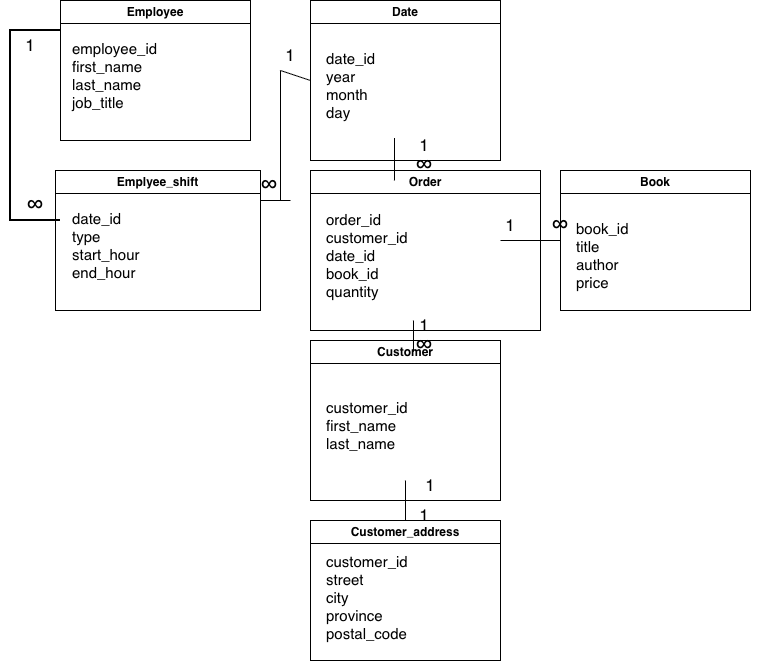

The diagram above was exported from draw.io. Its source (the exported page's mxGraphModel, read from the mxfile embedded in the PNG):
<mxGraphModel dx="865" dy="744" grid="1" gridSize="10" guides="1" tooltips="1" connect="1" arrows="1" fold="1" page="1" pageScale="1" pageWidth="827" pageHeight="1169" math="0" shadow="0">
  <root>
    <mxCell id="0" />
    <mxCell id="1" parent="0" />
    <mxCell id="BiXLX6fxeerU5kLt710o-8" value="Employee" style="swimlane;whiteSpace=wrap;html=1;" parent="1" vertex="1">
      <mxGeometry x="80" y="10" width="190" height="140" as="geometry" />
    </mxCell>
    <mxCell id="BiXLX6fxeerU5kLt710o-3" value="&lt;span style=&quot;font-size: 15px;&quot;&gt;employee_id&lt;/span&gt;&lt;div&gt;&lt;span style=&quot;font-size: 15px;&quot;&gt;first_name&lt;/span&gt;&lt;/div&gt;&lt;div&gt;&lt;span style=&quot;font-size: 15px;&quot;&gt;last_name&lt;/span&gt;&lt;/div&gt;&lt;div&gt;&lt;span style=&quot;font-size: 15px;&quot;&gt;job_title&lt;/span&gt;&lt;/div&gt;" style="text;html=1;whiteSpace=wrap;strokeColor=none;fillColor=none;align=left;verticalAlign=middle;rounded=0;" parent="BiXLX6fxeerU5kLt710o-8" vertex="1">
      <mxGeometry x="10" y="10" width="200" height="130" as="geometry" />
    </mxCell>
    <mxCell id="BiXLX6fxeerU5kLt710o-9" value="Emplyee_shift" style="swimlane;whiteSpace=wrap;html=1;" parent="1" vertex="1">
      <mxGeometry x="75" y="180" width="205" height="140" as="geometry" />
    </mxCell>
    <mxCell id="BiXLX6fxeerU5kLt710o-10" value="&lt;span style=&quot;font-size: 15px;&quot;&gt;date_id&lt;/span&gt;&lt;div&gt;&lt;span style=&quot;font-size: 15px;&quot;&gt;type&lt;/span&gt;&lt;/div&gt;&lt;div&gt;&lt;span style=&quot;font-size: 15px;&quot;&gt;start_hour&lt;/span&gt;&lt;/div&gt;&lt;div&gt;&lt;span style=&quot;font-size: 15px;&quot;&gt;end_hour&lt;/span&gt;&lt;/div&gt;" style="text;html=1;whiteSpace=wrap;strokeColor=none;fillColor=none;align=left;verticalAlign=middle;rounded=0;" parent="BiXLX6fxeerU5kLt710o-9" vertex="1">
      <mxGeometry x="15" y="10" width="200" height="130" as="geometry" />
    </mxCell>
    <mxCell id="qNSRKnwtDDABdjscwrJB-17" value="∞" style="text;html=1;whiteSpace=wrap;strokeColor=none;fillColor=none;align=center;verticalAlign=middle;rounded=0;fontSize=22;" vertex="1" parent="BiXLX6fxeerU5kLt710o-9">
      <mxGeometry x="184" width="60" height="30" as="geometry" />
    </mxCell>
    <mxCell id="BiXLX6fxeerU5kLt710o-11" value="" style="strokeWidth=2;html=1;shape=mxgraph.flowchart.annotation_1;align=left;pointerEvents=1;" parent="1" vertex="1">
      <mxGeometry x="30" y="40" width="50" height="190" as="geometry" />
    </mxCell>
    <mxCell id="BiXLX6fxeerU5kLt710o-12" value="1" style="text;html=1;whiteSpace=wrap;strokeColor=none;fillColor=none;align=center;verticalAlign=middle;rounded=0;fontSize=17;" parent="1" vertex="1">
      <mxGeometry x="20" y="40" width="60" height="30" as="geometry" />
    </mxCell>
    <mxCell id="BiXLX6fxeerU5kLt710o-13" value="∞" style="text;html=1;whiteSpace=wrap;strokeColor=none;fillColor=none;align=center;verticalAlign=middle;rounded=0;fontSize=22;" parent="1" vertex="1">
      <mxGeometry x="25" y="200" width="60" height="30" as="geometry" />
    </mxCell>
    <mxCell id="qNSRKnwtDDABdjscwrJB-1" value="Date" style="swimlane;whiteSpace=wrap;html=1;" vertex="1" parent="1">
      <mxGeometry x="330" y="10" width="190" height="160" as="geometry" />
    </mxCell>
    <mxCell id="qNSRKnwtDDABdjscwrJB-2" value="&lt;span style=&quot;font-size: 15px;&quot;&gt;date_id&lt;/span&gt;&lt;div&gt;&lt;span style=&quot;font-size: 15px;&quot;&gt;year&lt;/span&gt;&lt;/div&gt;&lt;div&gt;&lt;span style=&quot;font-size: 15px;&quot;&gt;month&lt;/span&gt;&lt;/div&gt;&lt;div&gt;&lt;span style=&quot;font-size: 15px;&quot;&gt;day&lt;/span&gt;&lt;/div&gt;" style="text;html=1;whiteSpace=wrap;strokeColor=none;fillColor=none;align=left;verticalAlign=middle;rounded=0;" vertex="1" parent="qNSRKnwtDDABdjscwrJB-1">
      <mxGeometry x="14" y="20" width="200" height="130" as="geometry" />
    </mxCell>
    <mxCell id="qNSRKnwtDDABdjscwrJB-19" value="1" style="text;html=1;whiteSpace=wrap;strokeColor=none;fillColor=none;align=center;verticalAlign=middle;rounded=0;fontSize=17;" vertex="1" parent="qNSRKnwtDDABdjscwrJB-1">
      <mxGeometry x="84" y="130" width="60" height="30" as="geometry" />
    </mxCell>
    <mxCell id="qNSRKnwtDDABdjscwrJB-3" value="Order" style="swimlane;whiteSpace=wrap;html=1;" vertex="1" parent="1">
      <mxGeometry x="330" y="180" width="230" height="160" as="geometry" />
    </mxCell>
    <mxCell id="qNSRKnwtDDABdjscwrJB-4" value="&lt;span style=&quot;font-size: 15px;&quot;&gt;order_id&lt;/span&gt;&lt;div&gt;&lt;span style=&quot;font-size: 15px;&quot;&gt;customer_id&lt;/span&gt;&lt;/div&gt;&lt;div&gt;&lt;span style=&quot;font-size: 15px;&quot;&gt;date_id&lt;/span&gt;&lt;/div&gt;&lt;div&gt;&lt;span style=&quot;font-size: 15px;&quot;&gt;book_id&lt;/span&gt;&lt;/div&gt;&lt;div&gt;&lt;span style=&quot;font-size: 15px;&quot;&gt;quantity&lt;/span&gt;&lt;/div&gt;" style="text;html=1;whiteSpace=wrap;strokeColor=none;fillColor=none;align=left;verticalAlign=middle;rounded=0;" vertex="1" parent="qNSRKnwtDDABdjscwrJB-3">
      <mxGeometry x="14" y="20" width="200" height="130" as="geometry" />
    </mxCell>
    <mxCell id="qNSRKnwtDDABdjscwrJB-20" value="∞" style="text;html=1;whiteSpace=wrap;strokeColor=none;fillColor=none;align=center;verticalAlign=middle;rounded=0;fontSize=22;" vertex="1" parent="qNSRKnwtDDABdjscwrJB-3">
      <mxGeometry x="84" y="-20" width="60" height="30" as="geometry" />
    </mxCell>
    <mxCell id="qNSRKnwtDDABdjscwrJB-23" value="1" style="text;html=1;whiteSpace=wrap;strokeColor=none;fillColor=none;align=center;verticalAlign=middle;rounded=0;fontSize=17;" vertex="1" parent="qNSRKnwtDDABdjscwrJB-3">
      <mxGeometry x="84" y="140" width="60" height="30" as="geometry" />
    </mxCell>
    <mxCell id="qNSRKnwtDDABdjscwrJB-31" value="" style="endArrow=none;html=1;rounded=0;exitX=0;exitY=0.5;exitDx=0;exitDy=0;" edge="1" parent="qNSRKnwtDDABdjscwrJB-3" source="qNSRKnwtDDABdjscwrJB-10">
      <mxGeometry width="50" height="50" relative="1" as="geometry">
        <mxPoint x="220" y="70" as="sourcePoint" />
        <mxPoint x="210" y="70" as="targetPoint" />
        <Array as="points">
          <mxPoint x="190" y="70" />
        </Array>
      </mxGeometry>
    </mxCell>
    <mxCell id="qNSRKnwtDDABdjscwrJB-33" value="1" style="text;html=1;whiteSpace=wrap;strokeColor=none;fillColor=none;align=center;verticalAlign=middle;rounded=0;fontSize=17;" vertex="1" parent="qNSRKnwtDDABdjscwrJB-3">
      <mxGeometry x="170" y="40" width="60" height="30" as="geometry" />
    </mxCell>
    <mxCell id="qNSRKnwtDDABdjscwrJB-6" value="Customer" style="swimlane;whiteSpace=wrap;html=1;" vertex="1" parent="1">
      <mxGeometry x="330" y="350" width="190" height="160" as="geometry" />
    </mxCell>
    <mxCell id="qNSRKnwtDDABdjscwrJB-7" value="&lt;span style=&quot;font-size: 15px;&quot;&gt;customer_id&lt;/span&gt;&lt;div&gt;&lt;span style=&quot;font-size: 15px;&quot;&gt;first_name&lt;/span&gt;&lt;/div&gt;&lt;div&gt;&lt;span style=&quot;font-size: 15px;&quot;&gt;last_name&lt;/span&gt;&lt;/div&gt;" style="text;html=1;whiteSpace=wrap;strokeColor=none;fillColor=none;align=left;verticalAlign=middle;rounded=0;" vertex="1" parent="qNSRKnwtDDABdjscwrJB-6">
      <mxGeometry x="14" y="20" width="200" height="130" as="geometry" />
    </mxCell>
    <mxCell id="qNSRKnwtDDABdjscwrJB-24" value="∞" style="text;html=1;whiteSpace=wrap;strokeColor=none;fillColor=none;align=center;verticalAlign=middle;rounded=0;fontSize=22;" vertex="1" parent="qNSRKnwtDDABdjscwrJB-6">
      <mxGeometry x="84" y="-10" width="60" height="30" as="geometry" />
    </mxCell>
    <mxCell id="qNSRKnwtDDABdjscwrJB-27" value="1" style="text;html=1;whiteSpace=wrap;strokeColor=none;fillColor=none;align=center;verticalAlign=middle;rounded=0;fontSize=17;" vertex="1" parent="qNSRKnwtDDABdjscwrJB-6">
      <mxGeometry x="90" y="130" width="60" height="30" as="geometry" />
    </mxCell>
    <mxCell id="qNSRKnwtDDABdjscwrJB-8" value="Customer_address" style="swimlane;whiteSpace=wrap;html=1;" vertex="1" parent="1">
      <mxGeometry x="330" y="530" width="190" height="140" as="geometry" />
    </mxCell>
    <mxCell id="qNSRKnwtDDABdjscwrJB-9" value="&lt;span style=&quot;font-size: 15px;&quot;&gt;customer_id&lt;/span&gt;&lt;div&gt;&lt;span style=&quot;font-size: 15px;&quot;&gt;street&lt;/span&gt;&lt;/div&gt;&lt;div&gt;&lt;span style=&quot;font-size: 15px;&quot;&gt;city&lt;/span&gt;&lt;/div&gt;&lt;div&gt;&lt;span style=&quot;font-size: 15px;&quot;&gt;province&lt;/span&gt;&lt;/div&gt;&lt;div&gt;&lt;span style=&quot;font-size: 15px;&quot;&gt;postal_code&lt;/span&gt;&lt;/div&gt;&lt;div&gt;&lt;br&gt;&lt;/div&gt;" style="text;html=1;whiteSpace=wrap;strokeColor=none;fillColor=none;align=left;verticalAlign=middle;rounded=0;" vertex="1" parent="qNSRKnwtDDABdjscwrJB-8">
      <mxGeometry x="14" y="20" width="200" height="130" as="geometry" />
    </mxCell>
    <mxCell id="qNSRKnwtDDABdjscwrJB-10" value="Book" style="swimlane;whiteSpace=wrap;html=1;" vertex="1" parent="1">
      <mxGeometry x="580" y="180" width="190" height="140" as="geometry" />
    </mxCell>
    <mxCell id="qNSRKnwtDDABdjscwrJB-11" value="&lt;span style=&quot;font-size: 15px;&quot;&gt;book_id&lt;/span&gt;&lt;div&gt;&lt;span style=&quot;font-size: 15px;&quot;&gt;title&lt;br&gt;author&lt;/span&gt;&lt;/div&gt;&lt;div&gt;&lt;span style=&quot;font-size: 15px;&quot;&gt;price&lt;/span&gt;&lt;/div&gt;" style="text;html=1;whiteSpace=wrap;strokeColor=none;fillColor=none;align=left;verticalAlign=middle;rounded=0;" vertex="1" parent="qNSRKnwtDDABdjscwrJB-10">
      <mxGeometry x="14" y="20" width="200" height="130" as="geometry" />
    </mxCell>
    <mxCell id="qNSRKnwtDDABdjscwrJB-13" value="" style="endArrow=none;html=1;rounded=0;" edge="1" parent="1">
      <mxGeometry width="50" height="50" relative="1" as="geometry">
        <mxPoint x="300" y="210" as="sourcePoint" />
        <mxPoint x="300" y="80" as="targetPoint" />
      </mxGeometry>
    </mxCell>
    <mxCell id="qNSRKnwtDDABdjscwrJB-14" value="" style="endArrow=none;html=1;rounded=0;entryX=0;entryY=0.5;entryDx=0;entryDy=0;" edge="1" parent="1" target="qNSRKnwtDDABdjscwrJB-1">
      <mxGeometry width="50" height="50" relative="1" as="geometry">
        <mxPoint x="300" y="80" as="sourcePoint" />
        <mxPoint x="370" y="200" as="targetPoint" />
      </mxGeometry>
    </mxCell>
    <mxCell id="qNSRKnwtDDABdjscwrJB-15" value="" style="endArrow=none;html=1;rounded=0;" edge="1" parent="1">
      <mxGeometry width="50" height="50" relative="1" as="geometry">
        <mxPoint x="310" y="210" as="sourcePoint" />
        <mxPoint x="300" y="210" as="targetPoint" />
        <Array as="points">
          <mxPoint x="280" y="210" />
        </Array>
      </mxGeometry>
    </mxCell>
    <mxCell id="qNSRKnwtDDABdjscwrJB-18" value="1" style="text;html=1;whiteSpace=wrap;strokeColor=none;fillColor=none;align=center;verticalAlign=middle;rounded=0;fontSize=17;" vertex="1" parent="1">
      <mxGeometry x="280" y="50" width="60" height="30" as="geometry" />
    </mxCell>
    <mxCell id="qNSRKnwtDDABdjscwrJB-22" value="" style="endArrow=none;html=1;rounded=0;entryX=0.445;entryY=1;entryDx=0;entryDy=0;entryPerimeter=0;exitX=0.542;exitY=0.071;exitDx=0;exitDy=0;exitPerimeter=0;" edge="1" parent="1" source="qNSRKnwtDDABdjscwrJB-6" target="qNSRKnwtDDABdjscwrJB-4">
      <mxGeometry width="50" height="50" relative="1" as="geometry">
        <mxPoint x="320" y="450" as="sourcePoint" />
        <mxPoint x="370" y="400" as="targetPoint" />
      </mxGeometry>
    </mxCell>
    <mxCell id="qNSRKnwtDDABdjscwrJB-25" value="" style="endArrow=none;html=1;rounded=0;exitX=0.5;exitY=0;exitDx=0;exitDy=0;" edge="1" parent="1" source="qNSRKnwtDDABdjscwrJB-8">
      <mxGeometry width="50" height="50" relative="1" as="geometry">
        <mxPoint x="320" y="450" as="sourcePoint" />
        <mxPoint x="425" y="490" as="targetPoint" />
      </mxGeometry>
    </mxCell>
    <mxCell id="qNSRKnwtDDABdjscwrJB-28" value="1" style="text;html=1;whiteSpace=wrap;strokeColor=none;fillColor=none;align=center;verticalAlign=middle;rounded=0;fontSize=17;" vertex="1" parent="1">
      <mxGeometry x="414" y="510" width="60" height="30" as="geometry" />
    </mxCell>
    <mxCell id="qNSRKnwtDDABdjscwrJB-40" value="∞" style="text;html=1;whiteSpace=wrap;strokeColor=none;fillColor=none;align=center;verticalAlign=middle;rounded=0;fontSize=22;" vertex="1" parent="1">
      <mxGeometry x="550" y="220" width="60" height="30" as="geometry" />
    </mxCell>
    <mxCell id="qNSRKnwtDDABdjscwrJB-41" value="" style="endArrow=none;html=1;rounded=0;entryX=0;entryY=0.25;entryDx=0;entryDy=0;exitX=0;exitY=1;exitDx=0;exitDy=0;" edge="1" parent="1" source="qNSRKnwtDDABdjscwrJB-20" target="qNSRKnwtDDABdjscwrJB-19">
      <mxGeometry width="50" height="50" relative="1" as="geometry">
        <mxPoint x="320" y="340" as="sourcePoint" />
        <mxPoint x="370" y="290" as="targetPoint" />
      </mxGeometry>
    </mxCell>
  </root>
</mxGraphModel>